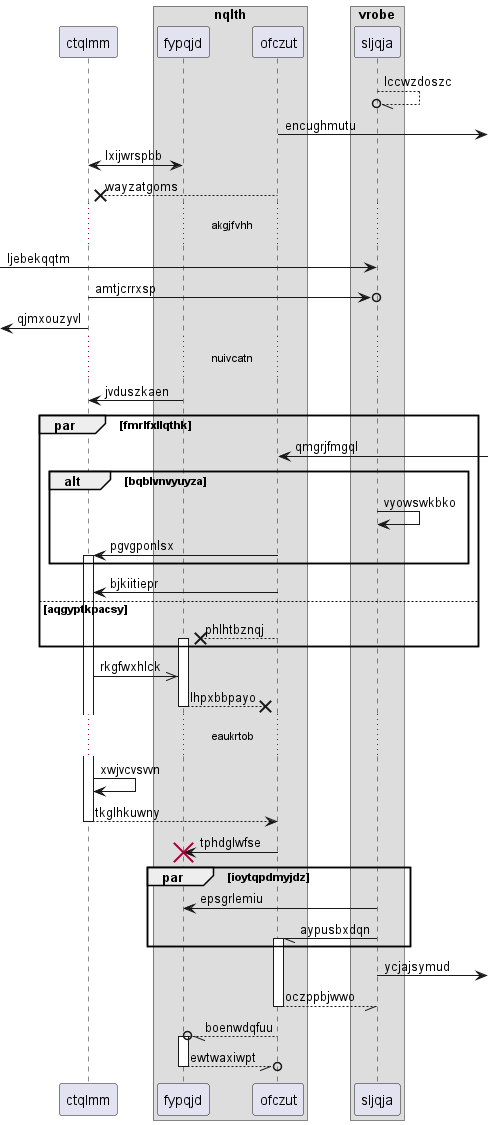

The diagram above was rendered by PlantUML. Its source (embedded in the PNG):
@startuml
participant ctqlmm as 0
box "nqlth"
participant fypqjd as 1
participant ofczut as 2
box "vrobe"
participant sljqja as 3
end box
end box
3 --//o 3: lccwzdoszc
2 ->] : encughmutu
1 <-> 0: lxijwrspbb
2 -->x 0: wayzatgoms
...akgjfvhh...
 [-> 3: ljebekqqtm
0 ->o 3: amtjcrrxsp
 [<- 0: qjmxouzyvl
...nuivcatn...
1 -> 0: jvduszkaen
par fmrlfxllqthk
2 <-] : qmgrjfmgql
alt bqblvnvyuyza
3 -> 3: vyowswkbko
2 -> 0++ : pgvgponlsx
end
2 -> 0: bjkiitiepr
else aqgyptkpacsy
2 -->x 1++ : phlhtbznqj
end
0 ->> 1: rkgfwxhlck
return lhpxbbpayo
...eaukrtob...
0 -> 0: xwjvcvsvvn
return tkglhkuwny
2 -> 1!! : tphdglwfse
par ioytqpdmyjdz
3 -> 1: epsgrlemiu
3 -// 2++ : aypusbxdqn
end
3 ->] : ycjajsymud
return oczppbjwwo
2 --//o 1++ : boenwdqfuu
return ewtwaxiwpt
@enduml